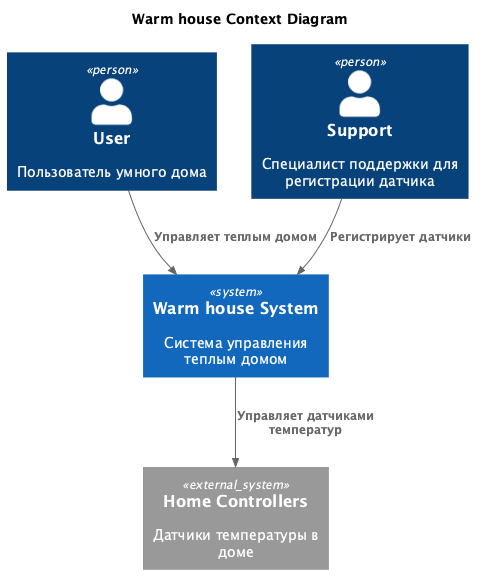

The diagram above was rendered by PlantUML. Its source (embedded in the PNG):
@startuml
title Warm house Context Diagram

top to bottom direction

!includeurl https://raw.githubusercontent.com/plantuml-stdlib/C4-PlantUML/master/C4_Context.puml

Person(User, "User", "Пользователь умного дома")
Person(Support, "Support", "Специалист поддержки для регистрации датчика")

System(WarmHouseSystem, "Warm house System", "Система управления теплым домом")

System_Ext(HomeControllers, "Home Controllers", "Датчики температуры в доме")

Rel(User, WarmHouseSystem, "Управляет теплым домом")
Rel(Support, WarmHouseSystem, "Регистрирует датчики")
Rel(WarmHouseSystem, HomeControllers, "Управляет датчиками температур")

@enduml